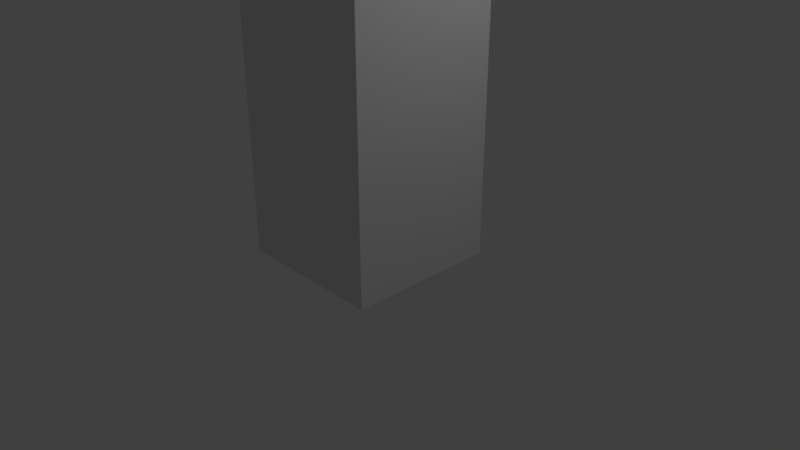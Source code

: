 # Source: cubetest.blend  (saved by Blender 2.79.0; exported with 4.5.12 LTS)
import bpy
from mathutils import Matrix  # noqa: F401  (used for matrix-valued properties, if any)

bpy.ops.wm.read_factory_settings(use_empty=True)
scene = bpy.context.scene
scene.name = 'Scene'

# ---- collections
col_collection_1 = bpy.data.collections.new('Collection 1'); scene.collection.children.link(col_collection_1)

# ---- materials (node trees are filled in below, after node groups)
mat_material = bpy.data.materials.new('Material')
mat_material.alpha_threshold = 0.0
mat_material.use_transparent_shadow = False
mat_material.roughness = 0.5
mat_material.line_color = (0.0, 0.0, 0.0, 1.0)

# ---- material node trees

# ---- world
world_world = bpy.data.worlds.new('World'); scene.world = world_world
world_world.color = (0.05088, 0.05088, 0.05088)
world_world.use_sun_shadow = False
world_world.sun_shadow_jitter_overblur = 0.0
world_world.cycles.sampling_method = 'MANUAL'

# ---- cameras
cam_camera = bpy.data.cameras.new('Camera')
cam_camera.clip_end = 100.0
cam_camera.lens = 35.0
cam_camera.sensor_width = 32.0
cam_camera.sensor_height = 18.0
cam_camera.ortho_scale = 7.314
cam_camera.dof.focus_distance = 0.0
cam_camera.dof.aperture_fstop = 128.0

# ---- lights
light_lamp = bpy.data.lights.new('Lamp', 'POINT')
light_lamp.transmission_factor = 0.0
light_lamp.cutoff_distance = 30.0
light_lamp.energy = 100.0
light_lamp.shadow_buffer_clip_start = 1.001
light_lamp.shadow_soft_size = 0.1
light_lamp.shadow_maximum_resolution = 0.006
light_lamp.use_absolute_resolution = True

# ---- meshes
me_cube = bpy.data.meshes.new('Cube')
me_cube.from_pydata([(1.0, 1.0, -1.0), (1.0, -1.0, -1.0), (-1.0, -1.0, -1.0), (-1.0, 1.0, -1.0), (1.0, 1.0, 1.0), (1.0, -1.0, 1.0), (-1.0, -1.0, 1.0), (-1.0, 1.0, 1.0), (1.0, 1.0, 2.279), (1.0, -1.0, 2.279), (-1.0, -1.0, 2.279), (-1.0, 1.0, 2.279), (1.0, 1.0, 3.475), (1.0, -1.0, 3.475), (-1.0, -1.0, 3.475), (-1.0, 1.0, 3.475), (1.0, 1.0, 4.709), (1.0, -1.0, 4.709), (-1.0, -1.0, 4.709), (-1.0, 1.0, 4.709)], [], [(0, 1, 2, 3), (7, 6, 10, 11), (0, 4, 5, 1), (1, 5, 6, 2), (2, 6, 7, 3), (4, 0, 3, 7), (11, 10, 14, 15), (4, 7, 11, 8), (6, 5, 9, 10), (5, 4, 8, 9), (14, 13, 17, 18), (8, 11, 15, 12), (10, 9, 13, 14), (9, 8, 12, 13), (16, 19, 18, 17), (13, 12, 16, 17), (15, 14, 18, 19), (12, 15, 19, 16)])
_uv = me_cube.uv_layers.new(name='UVMap')
_uv.uv.foreach_set('vector', [0.0, 0.0, 1.0, 0.0, 1.0, 1.0, 0.0, 1.0, 0.0, 0.0, 1.0, 0.0, 1.0, 1.0, 0.0, 1.0, 0.0, 0.0, 1.0, 0.0, 1.0, 1.0, 0.0, 1.0, 0.0, 0.0, 1.0, 0.0, 1.0, 1.0, 0.0, 1.0, 0.0, 0.0, 1.0, 0.0, 1.0, 1.0, 0.0, 1.0, 0.0, 0.0, 1.0, 0.0, 1.0, 1.0, 0.0, 1.0, 0.0, 0.0, 1.0, 0.0, 1.0, 1.0, 0.0, 1.0, 0.0, 0.0, 1.0, 0.0, 1.0, 1.0, 0.0, 1.0, 0.0, 0.0, 1.0, 0.0, 1.0, 1.0, 0.0, 1.0, 0.0, 0.0, 1.0, 0.0, 1.0, 1.0, 0.0, 1.0, 0.0, 0.0, 1.0, 0.0, 1.0, 1.0, 0.0, 1.0, 0.0, 0.0, 1.0, 0.0, 1.0, 1.0, 0.0, 1.0, 0.0, 0.0, 1.0, 0.0, 1.0, 1.0, 0.0, 1.0, 0.0, 0.0, 1.0, 0.0, 1.0, 1.0, 0.0, 1.0, 0.0, 0.0, 1.0, 0.0, 1.0, 1.0, 0.0, 1.0, 0.0, 0.0, 1.0, 0.0, 1.0, 1.0, 0.0, 1.0, 0.0, 0.0, 1.0, 0.0, 1.0, 1.0, 0.0, 1.0, 0.0, 0.0, 1.0, 0.0, 1.0, 1.0, 0.0, 1.0])
me_cube.materials.append(mat_material)
me_cube.use_remesh_preserve_volume = False
me_cube.use_remesh_preserve_attributes = False
me_cube.use_mirror_vertex_groups = False
me_cube.update()
arm_armature = bpy.data.armatures.new('Armature')  # bones are not reproduced

# ---- objects
ob_armature = bpy.data.objects.new('Armature', arm_armature)
ob_cube = bpy.data.objects.new('Cube', me_cube)
ob_lamp = bpy.data.objects.new('Lamp', light_lamp)
ob_camera = bpy.data.objects.new('Camera', cam_camera)

# ---- transforms, parenting, visibility, modifiers, constraints
ob_armature.location = (0.0, 0.0, 0.2284)
ob_armature.show_in_front = True
ob_armature.lineart.crease_threshold = 0.0
ob_cube.parent = ob_armature
ob_cube.matrix_parent_inverse = Matrix(((1.0, 0.0, 0.0, 0.0), (0.0, 1.0, 0.0, 0.0), (0.0, 0.0, 1.0, -0.2284), (0.0, 0.0, 0.0, 1.0)))
ob_cube.location = (0.0, 0.0, 1.032)
ob_cube.lock_rotations_4d = False
ob_cube.empty_display_type = 'ARROWS'
ob_cube.lineart.crease_threshold = 0.0
_vg = ob_cube.vertex_groups.new(name='bone1')
for _i, _w in zip([0, 1, 2, 3, 4, 5, 6, 7], [0.8464, 0.8563, 0.8464, 0.8563, 0.09994, 0.1008, 0.09994, 0.1008]): _vg.add([_i], _w, 'REPLACE')
_vg = ob_cube.vertex_groups.new(name='bone2')
for _i, _w in zip([0, 1, 2, 3, 4, 5, 6, 7, 8, 9, 10, 11, 12, 13, 14, 15], [0.1279, 0.1197, 0.1279, 0.1197, 0.7495, 0.7488, 0.7495, 0.7488, 0.1498, 0.1497, 0.1498, 0.1497, 0.01543, 0.01532, 0.01543, 0.01532]): _vg.add([_i], _w, 'REPLACE')
_vg = ob_cube.vertex_groups.new(name='bone3')
for _i, _w in zip([4, 5, 6, 7, 8, 9, 10, 11, 12, 13, 14, 15, 16, 17, 18, 19], [0.1191, 0.119, 0.1191, 0.119, 0.6571, 0.657, 0.6571, 0.657, 0.1435, 0.1434, 0.1435, 0.1434, 0.04005, 0.03782, 0.04005, 0.03782]): _vg.add([_i], _w, 'REPLACE')
_vg = ob_cube.vertex_groups.new(name='bone4')
for _i, _w in zip([4, 5, 6, 7, 8, 9, 10, 11, 12, 13, 14, 15, 16, 17, 18, 19], [0.0128, 0.01275, 0.0128, 0.01275, 0.1732, 0.1732, 0.1732, 0.1732, 0.8194, 0.8196, 0.8194, 0.8196, 0.9433, 0.9447, 0.9433, 0.9447]): _vg.add([_i], _w, 'REPLACE')
_m = ob_cube.modifiers.new('Armature', 'ARMATURE')
_m.object = ob_armature
ob_lamp.location = (4.076, 1.005, 5.904)
ob_lamp.rotation_euler = (0.6503, 0.05522, 1.866)
ob_lamp.lock_rotations_4d = False
ob_lamp.empty_display_type = 'ARROWS'
ob_lamp.color = (0.0, 0.0, 0.0, 0.0)
ob_lamp.lineart.crease_threshold = 0.0
ob_camera.location = (7.481, -6.508, 5.344)
ob_camera.rotation_euler = (1.109, 0.0, 0.8149)
ob_camera.lock_rotations_4d = False
ob_camera.empty_display_type = 'ARROWS'
ob_camera.color = (0.0, 0.0, 0.0, 0.0)
ob_camera.display_type = 'WIRE'
ob_camera.lineart.crease_threshold = 0.0

# ---- collection membership
col_collection_1.objects.link(ob_armature)
col_collection_1.objects.link(ob_cube)
col_collection_1.objects.link(ob_lamp)
col_collection_1.objects.link(ob_camera)

# ---- scene / render settings (as saved in the file)
scene.camera = ob_camera
scene.frame_start = 1; scene.frame_end = 40; scene.frame_set(41)
scene.render.engine = 'BLENDER_EEVEE_NEXT'
scene.render.resolution_percentage = 50
scene.render.dither_intensity = 0.0
scene.cycles.use_denoising = False
scene.cycles.samples = 128
scene.cycles.sampling_pattern = 'TABULATED_SOBOL'
scene.cycles.use_adaptive_sampling = False
scene.cycles.use_light_tree = False
scene.cycles.blur_glossy = 0.0
scene.cycles.sample_clamp_indirect = 0.0
scene.view_settings.view_transform = 'Standard'
bpy.context.view_layer.update()
